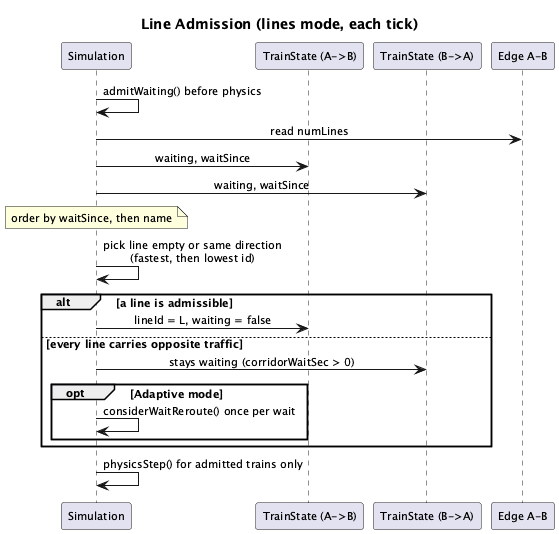

The diagram above was rendered by PlantUML. Its source (embedded in the PNG):
@startuml sequence_line_admission

skinparam defaultFontSize 11
skinparam shadowing false
skinparam sequenceMessageAlign center

title Line Admission (lines mode, each tick)

participant "Simulation" as Sim
participant "TrainState (A->B)" as TA
participant "TrainState (B->A)" as TB
participant "Edge A-B" as E

Sim -> Sim : admitWaiting() before physics
Sim -> E : read numLines
Sim -> TA : waiting, waitSince
Sim -> TB : waiting, waitSince
note over Sim : order by waitSince, then name
Sim -> Sim : pick line empty or same direction\n(fastest, then lowest id)
alt a line is admissible
  Sim -> TA : lineId = L, waiting = false
else every line carries opposite traffic
  Sim -> TB : stays waiting (corridorWaitSec > 0)
  opt Adaptive mode
    Sim -> Sim : considerWaitReroute() once per wait
  end
end
Sim -> Sim : physicsStep() for admitted trains only
@enduml